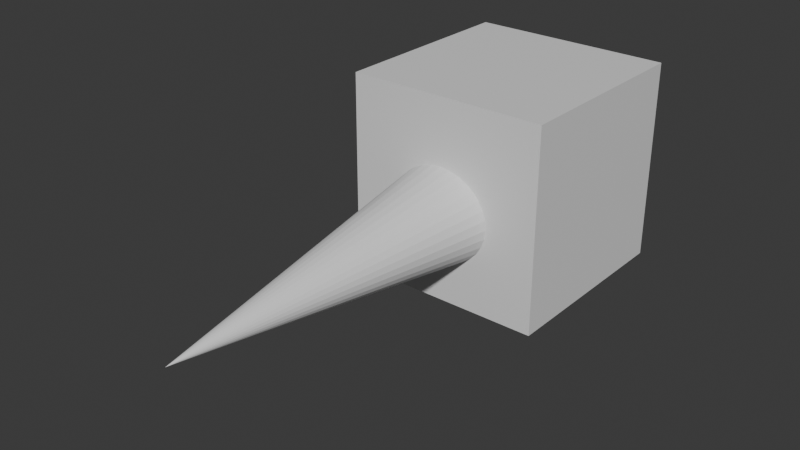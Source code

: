 # Source: cubemodeltest.blend  (saved by Blender 4.5.90; exported with 4.5.12 LTS)
import bpy
from mathutils import Matrix  # noqa: F401  (used for matrix-valued properties, if any)

bpy.ops.wm.read_factory_settings(use_empty=True)
scene = bpy.context.scene
scene.name = 'Scene'

# ---- collections
col_collection = bpy.data.collections.new('Collection'); scene.collection.children.link(col_collection)

# ---- materials (node trees are filled in below, after node groups)
mat_material = bpy.data.materials.new('Material')
mat_material.alpha_threshold = 0.0
mat_material.roughness = 0.5
mat_material.line_color = (0.0, 0.0, 0.0, 1.0)

# ---- material node trees
mat_material.use_nodes = True; mat_material.node_tree.nodes.clear()
_N = mat_material.node_tree.nodes; _L = mat_material.node_tree.links
n0 = _N.new('ShaderNodeOutputMaterial'); n0.name = 'Material Output'; n0.location = (200, 100)
n1 = _N.new('ShaderNodeBsdfPrincipled'); n1.name = 'Principled BSDF'; n1.location = (-200, 100)
n1.inputs[3].default_value = 1.45
_L.new(n1.outputs[0], n0.inputs[0])
n0.is_active_output = True

# ---- world
world_world = bpy.data.worlds.new('World'); scene.world = world_world
world_world.use_nodes = True; world_world.node_tree.nodes.clear()
_N = world_world.node_tree.nodes; _L = world_world.node_tree.links
n0 = _N.new('ShaderNodeOutputWorld'); n0.name = 'World Output'; n0.location = (200, 100)
n1 = _N.new('ShaderNodeBackground'); n1.name = 'Background'; n1.location = (-200, 100)
n1.inputs[0].default_value = (0.05088, 0.05088, 0.05088, 1.0)
_L.new(n1.outputs[0], n0.inputs[0])
n0.is_active_output = True
world_world.color = (0.05088, 0.05088, 0.05088)
world_world.sun_shadow_jitter_overblur = 0.0

# ---- meshes
me_cube = bpy.data.meshes.new('Cube')
me_cube.from_pydata([(1.0, 1.0, 1.0), (1.0, 1.0, -1.0), (1.0, -1.0, 1.0), (1.0, -1.0, -1.0), (-1.0, 1.0, 1.0), (-1.0, 1.0, -1.0), (-1.0, -1.0, 1.0), (-1.0, -1.0, -1.0)], [], [(0, 4, 6, 2), (3, 2, 6, 7), (7, 6, 4, 5), (5, 1, 3, 7), (1, 0, 2, 3), (5, 4, 0, 1)])
_uv = me_cube.uv_layers.new(name='UVMap')
_uv.uv.foreach_set('vector', [0.625, 0.5, 0.875, 0.5, 0.875, 0.75, 0.625, 0.75, 0.375, 0.75, 0.625, 0.75, 0.625, 1.0, 0.375, 1.0, 0.375, 0.0, 0.625, 0.0, 0.625, 0.25, 0.375, 0.25, 0.125, 0.5, 0.375, 0.5, 0.375, 0.75, 0.125, 0.75, 0.375, 0.5, 0.625, 0.5, 0.625, 0.75, 0.375, 0.75, 0.375, 0.25, 0.625, 0.25, 0.625, 0.5, 0.375, 0.5])
me_cube.materials.append(mat_material)
me_cube.use_mirror_vertex_groups = False
me_cube.update()
me_cone_004 = bpy.data.meshes.new('Cone.004')
me_cone_004.from_pydata([(0.0, 0.5078, -1.574), (0.09096, 0.498, -1.574), (0.1784, 0.4691, -1.574), (0.259, 0.4222, -1.574), (0.3297, 0.3591, -1.574), (0.3876, 0.2821, -1.574), (0.4307, 0.1943, -1.574), (0.4573, 0.09906, -1.574), (0.4662, -1.315e-22, -1.574), (0.4573, -0.09906, -1.574), (0.4307, -0.1943, -1.574), (0.3876, -0.2821, -1.574), (0.3297, -0.3591, -1.574), (0.259, -0.4222, -1.574), (0.1784, -0.4691, -1.574), (0.09096, -0.498, -1.574), (0.0, -0.5078, -1.574), (-0.09096, -0.498, -1.574), (-0.1784, -0.4691, -1.574), (-0.259, -0.4222, -1.574), (-0.3297, -0.3591, -1.574), (-0.3876, -0.2821, -1.574), (-0.4307, -0.1943, -1.574), (-0.4573, -0.09906, -1.574), (-0.4662, -1.315e-22, -1.574), (-0.4573, 0.09906, -1.574), (-0.4307, 0.1943, -1.574), (-0.3876, 0.2821, -1.574), (-0.3297, 0.3591, -1.574), (-0.259, 0.4222, -1.574), (-0.1784, 0.4691, -1.574), (-0.09096, 0.498, -1.574), (0.0, 1.315e-22, 1.574)], [], [(0, 32, 1), (1, 32, 2), (2, 32, 3), (3, 32, 4), (4, 32, 5), (5, 32, 6), (6, 32, 7), (7, 32, 8), (8, 32, 9), (9, 32, 10), (10, 32, 11), (11, 32, 12), (12, 32, 13), (13, 32, 14), (14, 32, 15), (15, 32, 16), (16, 32, 17), (17, 32, 18), (18, 32, 19), (19, 32, 20), (20, 32, 21), (21, 32, 22), (22, 32, 23), (23, 32, 24), (24, 32, 25), (25, 32, 26), (26, 32, 27), (27, 32, 28), (28, 32, 29), (29, 32, 30), (0, 1, 2, 3, 4, 5, 6, 7, 8, 9, 10, 11, 12, 13, 14, 15, 16, 17, 18, 19, 20, 21, 22, 23, 24, 25, 26, 27, 28, 29, 30, 31), (30, 32, 31), (31, 32, 0)])
_uv = me_cone_004.uv_layers.new(name='UVMap')
_uv.uv.foreach_set('vector', [0.25, 0.49, 0.25, 0.25, 0.2968, 0.4854, 0.2968, 0.4854, 0.25, 0.25, 0.3418, 0.4717, 0.3418, 0.4717, 0.25, 0.25, 0.3833, 0.4496, 0.3833, 0.4496, 0.25, 0.25, 0.4197, 0.4197, 0.4197, 0.4197, 0.25, 0.25, 0.4496, 0.3833, 0.4496, 0.3833, 0.25, 0.25, 0.4717, 0.3418, 0.4717, 0.3418, 0.25, 0.25, 0.4854, 0.2968, 0.4854, 0.2968, 0.25, 0.25, 0.49, 0.25, 0.49, 0.25, 0.25, 0.25, 0.4854, 0.2032, 0.4854, 0.2032, 0.25, 0.25, 0.4717, 0.1582, 0.4717, 0.1582, 0.25, 0.25, 0.4496, 0.1167, 0.4496, 0.1167, 0.25, 0.25, 0.4197, 0.08029, 0.4197, 0.08029, 0.25, 0.25, 0.3833, 0.05045, 0.3833, 0.05045, 0.25, 0.25, 0.3418, 0.02827, 0.3418, 0.02827, 0.25, 0.25, 0.2968, 0.01461, 0.2968, 0.01461, 0.25, 0.25, 0.25, 0.01, 0.25, 0.01, 0.25, 0.25, 0.2032, 0.01461, 0.2032, 0.01461, 0.25, 0.25, 0.1582, 0.02827, 0.1582, 0.02827, 0.25, 0.25, 0.1167, 0.05045, 0.1167, 0.05045, 0.25, 0.25, 0.08029, 0.08029, 0.08029, 0.08029, 0.25, 0.25, 0.05045, 0.1167, 0.05045, 0.1167, 0.25, 0.25, 0.02827, 0.1582, 0.02827, 0.1582, 0.25, 0.25, 0.01461, 0.2032, 0.01461, 0.2032, 0.25, 0.25, 0.01, 0.25, 0.01, 0.25, 0.25, 0.25, 0.01461, 0.2968, 0.01461, 0.2968, 0.25, 0.25, 0.02827, 0.3418, 0.02827, 0.3418, 0.25, 0.25, 0.05045, 0.3833, 0.05045, 0.3833, 0.25, 0.25, 0.08029, 0.4197, 0.08029, 0.4197, 0.25, 0.25, 0.1167, 0.4496, 0.1167, 0.4496, 0.25, 0.25, 0.1582, 0.4717, 0.75, 0.49, 0.7968, 0.4854, 0.8418, 0.4717, 0.8833, 0.4496, 0.9197, 0.4197, 0.9496, 0.3833, 0.9717, 0.3418, 0.9854, 0.2968, 0.99, 0.25, 0.9854, 0.2032, 0.9717, 0.1582, 0.9496, 0.1167, 0.9197, 0.08029, 0.8833, 0.05045, 0.8418, 0.02827, 0.7968, 0.01461, 0.75, 0.01, 0.7032, 0.01461, 0.6582, 0.02827, 0.6167, 0.05045, 0.5803, 0.08029, 0.5504, 0.1167, 0.5283, 0.1582, 0.5146, 0.2032, 0.51, 0.25, 0.5146, 0.2968, 0.5283, 0.3418, 0.5504, 0.3833, 0.5803, 0.4197, 0.6167, 0.4496, 0.6582, 0.4717, 0.7032, 0.4854, 0.1582, 0.4717, 0.25, 0.25, 0.2032, 0.4854, 0.2032, 0.4854, 0.25, 0.25, 0.25, 0.49])
me_cone_004.update()

# ---- objects
ob_cube = bpy.data.objects.new('Cube', me_cube)
ob_cone = bpy.data.objects.new('Cone', me_cone_004)

# ---- transforms, parenting, visibility, modifiers, constraints
ob_cube.location = (0.0, 0.0, 0.0)
ob_cube.lock_rotations_4d = False
ob_cube.empty_display_type = 'ARROWS'
ob_cube.lineart.crease_threshold = 0.0
ob_cone.location = (-0.01456, -2.574, -0.1214)
ob_cone.rotation_euler = (1.571, -1.571, 0.0)

# ---- collection membership
col_collection.objects.link(ob_cube)
col_collection.objects.link(ob_cone)

# ---- scene / render settings (as saved in the file)
scene.frame_start = 1; scene.frame_end = 250; scene.frame_set(1)
scene.render.engine = 'BLENDER_EEVEE_NEXT'
bpy.context.view_layer.update()

# ---- added for rendering (the .blend has no active camera and no usable light): camera, sun
cam_auto = bpy.data.cameras.new('AutoCamera')
cam_auto.lens = 50.0
cam_auto.sensor_width = 36.0
cam_auto.clip_end = 1000.0
ob_auto_camera = bpy.data.objects.new('AutoCamera', cam_auto)
scene.collection.objects.link(ob_auto_camera)
ob_auto_camera.location = (5.43512, -8.09647, 4.3481)
ob_auto_camera.rotation_euler = (1.09748, -7.21219e-08, 0.694738)
scene.camera = ob_auto_camera
light_auto_sun = bpy.data.lights.new('AutoSun', 'SUN')
light_auto_sun.energy = 3.0
light_auto_sun.angle = 0.0523599
ob_auto_sun = bpy.data.objects.new('AutoSun', light_auto_sun)
scene.collection.objects.link(ob_auto_sun)
ob_auto_sun.rotation_euler = (0.872665, 0.174533, 0.523599)
bpy.context.view_layer.update()
